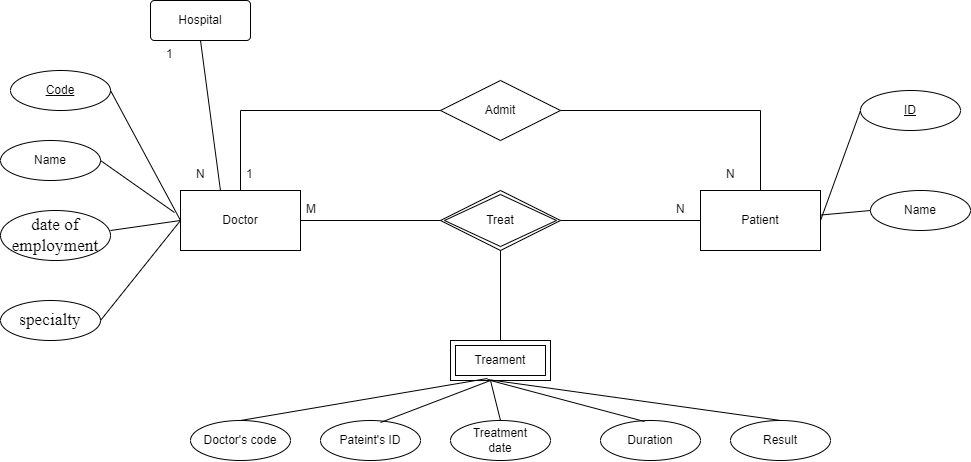

The diagram above was exported from draw.io. Its source (the exported page's mxGraphModel, read from the mxfile embedded in the PNG):
<mxGraphModel dx="2168" dy="511" grid="1" gridSize="10" guides="1" tooltips="1" connect="1" arrows="1" fold="1" page="1" pageScale="1" pageWidth="850" pageHeight="1100" math="0" shadow="0" extFonts="Permanent Marker^https://fonts.googleapis.com/css?family=Permanent+Marker">
  <root>
    <mxCell id="0" />
    <mxCell id="1" parent="0" />
    <mxCell id="0Y3hR7ZUvKOPh4boN8Cg-1" value="Doctor" style="rounded=0;whiteSpace=wrap;html=1;" vertex="1" parent="1">
      <mxGeometry x="80" y="210" width="120" height="60" as="geometry" />
    </mxCell>
    <mxCell id="0Y3hR7ZUvKOPh4boN8Cg-2" value="Patient" style="rounded=0;whiteSpace=wrap;html=1;" vertex="1" parent="1">
      <mxGeometry x="600" y="210" width="120" height="60" as="geometry" />
    </mxCell>
    <mxCell id="0Y3hR7ZUvKOPh4boN8Cg-5" value="Treat" style="shape=rhombus;double=1;perimeter=rhombusPerimeter;whiteSpace=wrap;html=1;align=center;" vertex="1" parent="1">
      <mxGeometry x="340" y="210" width="120" height="60" as="geometry" />
    </mxCell>
    <mxCell id="0Y3hR7ZUvKOPh4boN8Cg-6" value="Admit" style="shape=rhombus;perimeter=rhombusPerimeter;whiteSpace=wrap;html=1;align=center;" vertex="1" parent="1">
      <mxGeometry x="340" y="100" width="120" height="60" as="geometry" />
    </mxCell>
    <mxCell id="0Y3hR7ZUvKOPh4boN8Cg-7" value="Treament" style="shape=ext;margin=3;double=1;whiteSpace=wrap;html=1;align=center;" vertex="1" parent="1">
      <mxGeometry x="350" y="360" width="100" height="40" as="geometry" />
    </mxCell>
    <mxCell id="0Y3hR7ZUvKOPh4boN8Cg-8" value="Name" style="ellipse;whiteSpace=wrap;html=1;align=center;" vertex="1" parent="1">
      <mxGeometry x="-100" y="160" width="100" height="40" as="geometry" />
    </mxCell>
    <mxCell id="0Y3hR7ZUvKOPh4boN8Cg-9" value="&lt;u&gt;Code&lt;/u&gt;" style="ellipse;whiteSpace=wrap;html=1;align=center;" vertex="1" parent="1">
      <mxGeometry x="-90" y="90" width="100" height="40" as="geometry" />
    </mxCell>
    <mxCell id="0Y3hR7ZUvKOPh4boN8Cg-10" value="&lt;span style=&quot;font-size:13.0pt;line-height:&lt;br/&gt;107%;font-family:&amp;quot;Times New Roman&amp;quot;,serif;mso-fareast-font-family:Calibri;&lt;br/&gt;mso-fareast-theme-font:minor-latin;mso-ansi-language:VI;mso-fareast-language:&lt;br/&gt;EN-US;mso-bidi-language:AR-SA&quot; lang=&quot;VI&quot;&gt;date of employment&lt;/span&gt;" style="ellipse;whiteSpace=wrap;html=1;align=center;" vertex="1" parent="1">
      <mxGeometry x="-100" y="230" width="110" height="50" as="geometry" />
    </mxCell>
    <mxCell id="0Y3hR7ZUvKOPh4boN8Cg-11" value="&lt;span style=&quot;font-size:13.0pt;line-height:&lt;br/&gt;107%;font-family:&amp;quot;Times New Roman&amp;quot;,serif;mso-fareast-font-family:Calibri;&lt;br/&gt;mso-fareast-theme-font:minor-latin;mso-ansi-language:VI;mso-fareast-language:&lt;br/&gt;EN-US;mso-bidi-language:AR-SA&quot; lang=&quot;VI&quot;&gt;specialty&lt;/span&gt;" style="ellipse;whiteSpace=wrap;html=1;align=center;" vertex="1" parent="1">
      <mxGeometry x="-100" y="320" width="100" height="40" as="geometry" />
    </mxCell>
    <mxCell id="0Y3hR7ZUvKOPh4boN8Cg-12" value="&lt;u&gt;ID&lt;/u&gt;" style="ellipse;whiteSpace=wrap;html=1;align=center;" vertex="1" parent="1">
      <mxGeometry x="760" y="110" width="100" height="40" as="geometry" />
    </mxCell>
    <mxCell id="0Y3hR7ZUvKOPh4boN8Cg-13" value="Name" style="ellipse;whiteSpace=wrap;html=1;align=center;" vertex="1" parent="1">
      <mxGeometry x="770" y="210" width="100" height="40" as="geometry" />
    </mxCell>
    <mxCell id="0Y3hR7ZUvKOPh4boN8Cg-14" value="Pateint's ID" style="ellipse;whiteSpace=wrap;html=1;align=center;" vertex="1" parent="1">
      <mxGeometry x="220" y="440" width="100" height="40" as="geometry" />
    </mxCell>
    <mxCell id="0Y3hR7ZUvKOPh4boN8Cg-15" value="Treatment&lt;div&gt;date&lt;/div&gt;" style="ellipse;whiteSpace=wrap;html=1;align=center;" vertex="1" parent="1">
      <mxGeometry x="350" y="440" width="100" height="40" as="geometry" />
    </mxCell>
    <mxCell id="0Y3hR7ZUvKOPh4boN8Cg-16" value="Duration" style="ellipse;whiteSpace=wrap;html=1;align=center;" vertex="1" parent="1">
      <mxGeometry x="500" y="440" width="100" height="40" as="geometry" />
    </mxCell>
    <mxCell id="0Y3hR7ZUvKOPh4boN8Cg-17" value="Result" style="ellipse;whiteSpace=wrap;html=1;align=center;" vertex="1" parent="1">
      <mxGeometry x="630" y="440" width="100" height="40" as="geometry" />
    </mxCell>
    <mxCell id="0Y3hR7ZUvKOPh4boN8Cg-18" value="Doctor's code" style="ellipse;whiteSpace=wrap;html=1;align=center;" vertex="1" parent="1">
      <mxGeometry x="90" y="440" width="100" height="40" as="geometry" />
    </mxCell>
    <mxCell id="0Y3hR7ZUvKOPh4boN8Cg-20" value="" style="endArrow=none;html=1;rounded=0;entryX=0;entryY=0.5;entryDx=0;entryDy=0;exitX=1;exitY=0.5;exitDx=0;exitDy=0;" edge="1" parent="1" source="0Y3hR7ZUvKOPh4boN8Cg-9" target="0Y3hR7ZUvKOPh4boN8Cg-1">
      <mxGeometry relative="1" as="geometry">
        <mxPoint x="20" y="50" as="sourcePoint" />
        <mxPoint x="150" y="150" as="targetPoint" />
      </mxGeometry>
    </mxCell>
    <mxCell id="0Y3hR7ZUvKOPh4boN8Cg-21" value="" style="endArrow=none;html=1;rounded=0;entryX=-0.05;entryY=0.367;entryDx=0;entryDy=0;entryPerimeter=0;" edge="1" parent="1" target="0Y3hR7ZUvKOPh4boN8Cg-1">
      <mxGeometry relative="1" as="geometry">
        <mxPoint y="180" as="sourcePoint" />
        <mxPoint x="130" y="210" as="targetPoint" />
      </mxGeometry>
    </mxCell>
    <mxCell id="0Y3hR7ZUvKOPh4boN8Cg-22" value="" style="endArrow=none;html=1;rounded=0;entryX=0;entryY=0.5;entryDx=0;entryDy=0;" edge="1" parent="1" target="0Y3hR7ZUvKOPh4boN8Cg-1">
      <mxGeometry relative="1" as="geometry">
        <mxPoint x="10" y="250" as="sourcePoint" />
        <mxPoint x="140" y="280" as="targetPoint" />
      </mxGeometry>
    </mxCell>
    <mxCell id="0Y3hR7ZUvKOPh4boN8Cg-23" value="" style="endArrow=none;html=1;rounded=0;entryX=0;entryY=0.5;entryDx=0;entryDy=0;exitX=1;exitY=0.5;exitDx=0;exitDy=0;" edge="1" parent="1" source="0Y3hR7ZUvKOPh4boN8Cg-11" target="0Y3hR7ZUvKOPh4boN8Cg-1">
      <mxGeometry relative="1" as="geometry">
        <mxPoint x="20" y="260" as="sourcePoint" />
        <mxPoint x="90" y="250" as="targetPoint" />
      </mxGeometry>
    </mxCell>
    <mxCell id="0Y3hR7ZUvKOPh4boN8Cg-27" value="" style="endArrow=none;html=1;rounded=0;exitX=1;exitY=0.5;exitDx=0;exitDy=0;" edge="1" parent="1" source="0Y3hR7ZUvKOPh4boN8Cg-2">
      <mxGeometry relative="1" as="geometry">
        <mxPoint x="730" y="230" as="sourcePoint" />
        <mxPoint x="760" y="130" as="targetPoint" />
      </mxGeometry>
    </mxCell>
    <mxCell id="0Y3hR7ZUvKOPh4boN8Cg-28" value="" style="endArrow=none;html=1;rounded=0;entryX=0;entryY=0.5;entryDx=0;entryDy=0;" edge="1" parent="1" source="0Y3hR7ZUvKOPh4boN8Cg-2" target="0Y3hR7ZUvKOPh4boN8Cg-13">
      <mxGeometry relative="1" as="geometry">
        <mxPoint x="600" y="230" as="sourcePoint" />
        <mxPoint x="760" y="230" as="targetPoint" />
      </mxGeometry>
    </mxCell>
    <mxCell id="0Y3hR7ZUvKOPh4boN8Cg-30" value="" style="endArrow=none;html=1;rounded=0;exitX=0.5;exitY=0;exitDx=0;exitDy=0;entryX=0.37;entryY=0.95;entryDx=0;entryDy=0;entryPerimeter=0;" edge="1" parent="1" source="0Y3hR7ZUvKOPh4boN8Cg-18" target="0Y3hR7ZUvKOPh4boN8Cg-7">
      <mxGeometry relative="1" as="geometry">
        <mxPoint x="190" y="400" as="sourcePoint" />
        <mxPoint x="350" y="400" as="targetPoint" />
      </mxGeometry>
    </mxCell>
    <mxCell id="0Y3hR7ZUvKOPh4boN8Cg-31" value="" style="endArrow=none;html=1;rounded=0;exitX=0.6;exitY=0.05;exitDx=0;exitDy=0;exitPerimeter=0;" edge="1" parent="1" source="0Y3hR7ZUvKOPh4boN8Cg-14">
      <mxGeometry relative="1" as="geometry">
        <mxPoint x="230" y="400" as="sourcePoint" />
        <mxPoint x="390" y="400" as="targetPoint" />
      </mxGeometry>
    </mxCell>
    <mxCell id="0Y3hR7ZUvKOPh4boN8Cg-32" value="" style="endArrow=none;html=1;rounded=0;exitX=0.44;exitY=0.025;exitDx=0;exitDy=0;exitPerimeter=0;" edge="1" parent="1" source="0Y3hR7ZUvKOPh4boN8Cg-16">
      <mxGeometry relative="1" as="geometry">
        <mxPoint x="230" y="400" as="sourcePoint" />
        <mxPoint x="390" y="400" as="targetPoint" />
      </mxGeometry>
    </mxCell>
    <mxCell id="0Y3hR7ZUvKOPh4boN8Cg-33" value="" style="endArrow=none;html=1;rounded=0;entryX=0.5;entryY=0;entryDx=0;entryDy=0;" edge="1" parent="1" target="0Y3hR7ZUvKOPh4boN8Cg-15">
      <mxGeometry relative="1" as="geometry">
        <mxPoint x="390" y="400" as="sourcePoint" />
        <mxPoint x="420" y="460" as="targetPoint" />
      </mxGeometry>
    </mxCell>
    <mxCell id="0Y3hR7ZUvKOPh4boN8Cg-34" value="" style="endArrow=none;html=1;rounded=0;exitX=0.37;exitY=0.975;exitDx=0;exitDy=0;exitPerimeter=0;entryX=0.5;entryY=0;entryDx=0;entryDy=0;" edge="1" parent="1" source="0Y3hR7ZUvKOPh4boN8Cg-7" target="0Y3hR7ZUvKOPh4boN8Cg-17">
      <mxGeometry relative="1" as="geometry">
        <mxPoint x="510" y="400" as="sourcePoint" />
        <mxPoint x="670" y="400" as="targetPoint" />
      </mxGeometry>
    </mxCell>
    <mxCell id="0Y3hR7ZUvKOPh4boN8Cg-35" value="" style="endArrow=none;html=1;rounded=0;" edge="1" parent="1">
      <mxGeometry relative="1" as="geometry">
        <mxPoint x="200" y="240" as="sourcePoint" />
        <mxPoint x="340" y="240" as="targetPoint" />
      </mxGeometry>
    </mxCell>
    <mxCell id="0Y3hR7ZUvKOPh4boN8Cg-36" value="" style="endArrow=none;html=1;rounded=0;exitX=1;exitY=0.5;exitDx=0;exitDy=0;" edge="1" parent="1" source="0Y3hR7ZUvKOPh4boN8Cg-5">
      <mxGeometry relative="1" as="geometry">
        <mxPoint x="480" y="240" as="sourcePoint" />
        <mxPoint x="600" y="240" as="targetPoint" />
      </mxGeometry>
    </mxCell>
    <mxCell id="0Y3hR7ZUvKOPh4boN8Cg-37" value="" style="endArrow=none;html=1;rounded=0;" edge="1" parent="1">
      <mxGeometry relative="1" as="geometry">
        <mxPoint x="140" y="130" as="sourcePoint" />
        <mxPoint x="340" y="130" as="targetPoint" />
      </mxGeometry>
    </mxCell>
    <mxCell id="0Y3hR7ZUvKOPh4boN8Cg-38" value="" style="endArrow=none;html=1;rounded=0;entryX=0.5;entryY=0;entryDx=0;entryDy=0;" edge="1" parent="1" target="0Y3hR7ZUvKOPh4boN8Cg-1">
      <mxGeometry relative="1" as="geometry">
        <mxPoint x="140" y="130" as="sourcePoint" />
        <mxPoint x="300" y="150" as="targetPoint" />
      </mxGeometry>
    </mxCell>
    <mxCell id="0Y3hR7ZUvKOPh4boN8Cg-39" value="" style="endArrow=none;html=1;rounded=0;" edge="1" parent="1">
      <mxGeometry relative="1" as="geometry">
        <mxPoint x="460" y="130" as="sourcePoint" />
        <mxPoint x="660" y="130" as="targetPoint" />
      </mxGeometry>
    </mxCell>
    <mxCell id="0Y3hR7ZUvKOPh4boN8Cg-40" value="" style="endArrow=none;html=1;rounded=0;exitX=0.5;exitY=0;exitDx=0;exitDy=0;" edge="1" parent="1" source="0Y3hR7ZUvKOPh4boN8Cg-2">
      <mxGeometry relative="1" as="geometry">
        <mxPoint x="510" y="150" as="sourcePoint" />
        <mxPoint x="660" y="130" as="targetPoint" />
      </mxGeometry>
    </mxCell>
    <mxCell id="0Y3hR7ZUvKOPh4boN8Cg-41" value="" style="endArrow=none;html=1;rounded=0;entryX=0.5;entryY=1;entryDx=0;entryDy=0;exitX=0.5;exitY=0;exitDx=0;exitDy=0;" edge="1" parent="1" source="0Y3hR7ZUvKOPh4boN8Cg-7" target="0Y3hR7ZUvKOPh4boN8Cg-5">
      <mxGeometry relative="1" as="geometry">
        <mxPoint x="400" y="350" as="sourcePoint" />
        <mxPoint x="400" y="300" as="targetPoint" />
      </mxGeometry>
    </mxCell>
    <mxCell id="0Y3hR7ZUvKOPh4boN8Cg-42" value="1" style="text;strokeColor=none;fillColor=none;spacingLeft=4;spacingRight=4;overflow=hidden;rotatable=0;points=[[0,0.5],[1,0.5]];portConstraint=eastwest;fontSize=12;whiteSpace=wrap;html=1;" vertex="1" parent="1">
      <mxGeometry x="140" y="180" width="40" height="30" as="geometry" />
    </mxCell>
    <mxCell id="0Y3hR7ZUvKOPh4boN8Cg-43" value="N" style="text;strokeColor=none;fillColor=none;spacingLeft=4;spacingRight=4;overflow=hidden;rotatable=0;points=[[0,0.5],[1,0.5]];portConstraint=eastwest;fontSize=12;whiteSpace=wrap;html=1;" vertex="1" parent="1">
      <mxGeometry x="620" y="180" width="40" height="30" as="geometry" />
    </mxCell>
    <mxCell id="0Y3hR7ZUvKOPh4boN8Cg-44" value="M" style="text;strokeColor=none;fillColor=none;spacingLeft=4;spacingRight=4;overflow=hidden;rotatable=0;points=[[0,0.5],[1,0.5]];portConstraint=eastwest;fontSize=12;whiteSpace=wrap;html=1;" vertex="1" parent="1">
      <mxGeometry x="200" y="215" width="40" height="30" as="geometry" />
    </mxCell>
    <mxCell id="0Y3hR7ZUvKOPh4boN8Cg-45" value="N" style="text;strokeColor=none;fillColor=none;spacingLeft=4;spacingRight=4;overflow=hidden;rotatable=0;points=[[0,0.5],[1,0.5]];portConstraint=eastwest;fontSize=12;whiteSpace=wrap;html=1;" vertex="1" parent="1">
      <mxGeometry x="570" y="215" width="40" height="30" as="geometry" />
    </mxCell>
    <mxCell id="0Y3hR7ZUvKOPh4boN8Cg-46" value="Hospital" style="rounded=1;arcSize=10;whiteSpace=wrap;html=1;align=center;" vertex="1" parent="1">
      <mxGeometry x="50" y="20" width="100" height="40" as="geometry" />
    </mxCell>
    <mxCell id="0Y3hR7ZUvKOPh4boN8Cg-47" value="" style="endArrow=none;html=1;rounded=0;exitX=0.333;exitY=0;exitDx=0;exitDy=0;exitPerimeter=0;" edge="1" parent="1" source="0Y3hR7ZUvKOPh4boN8Cg-1">
      <mxGeometry relative="1" as="geometry">
        <mxPoint x="-60" y="60" as="sourcePoint" />
        <mxPoint x="100" y="60" as="targetPoint" />
      </mxGeometry>
    </mxCell>
    <mxCell id="0Y3hR7ZUvKOPh4boN8Cg-48" value="1" style="text;strokeColor=none;fillColor=none;spacingLeft=4;spacingRight=4;overflow=hidden;rotatable=0;points=[[0,0.5],[1,0.5]];portConstraint=eastwest;fontSize=12;whiteSpace=wrap;html=1;" vertex="1" parent="1">
      <mxGeometry x="60" y="60" width="40" height="30" as="geometry" />
    </mxCell>
    <mxCell id="0Y3hR7ZUvKOPh4boN8Cg-49" value="N" style="text;strokeColor=none;fillColor=none;spacingLeft=4;spacingRight=4;overflow=hidden;rotatable=0;points=[[0,0.5],[1,0.5]];portConstraint=eastwest;fontSize=12;whiteSpace=wrap;html=1;" vertex="1" parent="1">
      <mxGeometry x="90" y="180" width="40" height="30" as="geometry" />
    </mxCell>
  </root>
</mxGraphModel>